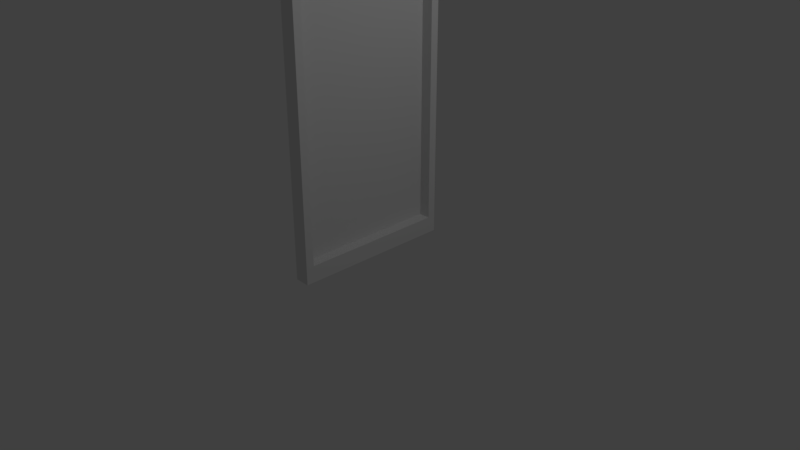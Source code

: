 # Source: door.blend  (saved by Blender 2.78.0; exported with 4.5.12 LTS)
import bpy
from mathutils import Matrix  # noqa: F401  (used for matrix-valued properties, if any)

bpy.ops.wm.read_factory_settings(use_empty=True)
scene = bpy.context.scene
scene.name = 'Scene'

# ---- collections
col_collection_1 = bpy.data.collections.new('Collection 1'); scene.collection.children.link(col_collection_1)

# ---- materials (node trees are filled in below, after node groups)
mat_material = bpy.data.materials.new('Material')
mat_material.alpha_threshold = 0.0
mat_material.use_transparent_shadow = False
mat_material.roughness = 0.5
mat_material.line_color = (0.0, 0.0, 0.0, 1.0)

# ---- material node trees

# ---- world
world_world = bpy.data.worlds.new('World'); scene.world = world_world
world_world.color = (0.05088, 0.05088, 0.05088)
world_world.use_sun_shadow = False
world_world.sun_shadow_jitter_overblur = 0.0
world_world.cycles.sampling_method = 'MANUAL'

# ---- cameras
cam_camera = bpy.data.cameras.new('Camera')
cam_camera.clip_end = 100.0
cam_camera.lens = 35.0
cam_camera.sensor_width = 32.0
cam_camera.sensor_height = 18.0
cam_camera.ortho_scale = 7.314
cam_camera.dof.focus_distance = 0.0
cam_camera.dof.aperture_fstop = 128.0

# ---- lights
light_lamp = bpy.data.lights.new('Lamp', 'POINT')
light_lamp.transmission_factor = 0.0
light_lamp.cutoff_distance = 30.0
light_lamp.energy = 100.0
light_lamp.shadow_buffer_clip_start = 1.001
light_lamp.shadow_soft_size = 0.1
light_lamp.shadow_maximum_resolution = 0.006
light_lamp.use_absolute_resolution = True

# ---- meshes
me_cube = bpy.data.meshes.new('Cube')
me_cube.from_pydata([(1.0, 0.9, -0.9), (1.0, -0.8999, -0.9), (-1.0, -1.0, -1.0), (-1.0, 1.0, -1.0), (1.0, 0.9, 0.5178), (1.0, -0.8985, 0.5177), (-1.0, -0.9985, 0.5422), (-1.0, 1.0, 0.5424), (1.0, 0.8983, -0.9), (1.0, 0.6636, -0.9), (1.0, 0.4061, -0.9), (1.0, -8.941e-08, -0.9), (1.0, -0.4061, -0.9), (1.0, -0.6636, -0.9), (1.0, -0.8983, -0.9), (-1.0, -0.8983, -1.0), (-1.0, -0.6636, -1.0), (-1.0, -0.4061, -1.0), (-1.0, 2.384e-07, -1.0), (-1.0, 0.4061, -1.0), (-1.0, 0.6636, -1.0), (-1.0, 0.8983, -1.0), (1.0, 0.8225, 0.6662), (1.0, 0.6223, 0.789), (1.0, 0.3864, 0.8603), (1.0, -0.0001188, 0.8995), (1.0, -0.3863, 0.8613), (1.0, -0.6218, 0.789), (1.0, -0.8223, 0.6643), (-1.0, -0.8983, 0.7347), (-1.0, -0.6636, 0.8808), (-1.0, -0.4061, 0.9598), (-1.0, 1.341e-07, 1.0), (-1.0, 0.4061, 0.9588), (-1.0, 0.6636, 0.881), (-1.0, 0.8983, 0.737), (1.0, -0.8983, -1.0), (1.0, -1.0, -1.0), (1.0, 1.0, -1.0), (1.0, 1.0, 0.5424), (1.0, -0.9985, 0.5422), (1.0, -0.8983, 0.7347), (1.0, 0.8983, -1.0), (1.0, 0.6636, -1.0), (1.0, 0.4061, -1.0), (1.0, -8.941e-08, -1.0), (1.0, -0.4061, -1.0), (1.0, -0.6636, -1.0), (1.0, 0.8983, 0.737), (1.0, 0.6636, 0.881), (1.0, 0.4061, 0.9588), (1.0, -5.662e-07, 1.0), (1.0, -0.4061, 0.9598), (1.0, -0.6636, 0.8808), (-0.5044, -0.8983, -0.9), (-0.5044, -0.8999, -0.9), (-0.5044, 0.9, -0.9), (-0.5044, 0.9, 0.5178), (-0.5044, -0.8985, 0.5177), (-0.5044, -0.8223, 0.6643), (-0.5044, 0.8983, -0.9), (-0.5044, 0.6636, -0.9), (-0.5044, 0.4061, -0.9), (-0.5044, -8.941e-08, -0.9), (-0.5044, -0.4061, -0.9), (-0.5044, -0.6636, -0.9), (-0.5044, 0.8225, 0.6662), (-0.5044, 0.6223, 0.789), (-0.5044, 0.3864, 0.8603), (-0.5044, -0.0001188, 0.8995), (-0.5044, -0.3863, 0.8613), (-0.5044, -0.6218, 0.789)], [], [(37, 40, 6, 2), (39, 38, 3, 7), (48, 35, 34, 49), (41, 40, 6, 29), (53, 41, 29, 30), (34, 33, 50, 49), (33, 32, 51, 50), (32, 31, 52, 51), (52, 53, 30, 31), (7, 35, 48, 39), (3, 38, 42, 43, 44, 45, 46, 47, 36, 37, 2, 15, 16, 17, 18, 19, 20, 21), (13, 12, 64, 65), (3, 21, 20, 19, 18, 17, 16, 15, 2, 6, 29, 30, 31, 32, 33, 34, 35, 7), (14, 1, 37, 36), (4, 0, 38, 39), (1, 5, 40, 37), (5, 28, 41, 40), (0, 8, 42, 38), (8, 9, 43, 42), (9, 10, 44, 43), (10, 11, 45, 44), (11, 12, 46, 45), (12, 13, 47, 46), (13, 14, 36, 47), (22, 4, 39, 48), (23, 22, 48, 49), (24, 23, 49, 50), (25, 24, 50, 51), (26, 25, 51, 52), (27, 26, 52, 53), (28, 27, 53, 41), (55, 54, 65, 64, 63, 62, 61, 60, 56, 57, 66, 67, 68, 69, 70, 71, 59, 58), (5, 1, 55, 58), (27, 28, 59, 71), (14, 13, 65, 54), (28, 5, 58, 59), (4, 22, 66, 57), (8, 0, 56, 60), (22, 23, 67, 66), (9, 8, 60, 61), (23, 24, 68, 67), (10, 9, 61, 62), (24, 25, 69, 68), (11, 10, 62, 63), (1, 14, 54, 55), (25, 26, 70, 69), (12, 11, 63, 64), (0, 4, 57, 56), (26, 27, 71, 70)])
me_cube.materials.append(mat_material)
me_cube.use_remesh_preserve_volume = False
me_cube.use_remesh_preserve_attributes = False
me_cube.use_mirror_vertex_groups = False
me_cube.update()

# ---- objects
ob_cube = bpy.data.objects.new('Cube', me_cube)
ob_lamp = bpy.data.objects.new('Lamp', light_lamp)
ob_camera = bpy.data.objects.new('Camera', cam_camera)

# ---- transforms, parenting, visibility, modifiers, constraints
ob_cube.location = (0.0, 0.0, 2.234)
ob_cube.scale = (0.1014, 1.079, 2.227)
ob_cube.lock_rotations_4d = False
ob_cube.empty_display_type = 'ARROWS'
ob_cube.lineart.crease_threshold = 0.0
ob_lamp.location = (4.076, 1.005, 5.904)
ob_lamp.rotation_euler = (0.6503, 0.05522, 1.866)
ob_lamp.lock_rotations_4d = False
ob_lamp.empty_display_type = 'ARROWS'
ob_lamp.color = (0.0, 0.0, 0.0, 0.0)
ob_lamp.lineart.crease_threshold = 0.0
ob_camera.location = (7.481, -6.508, 5.344)
ob_camera.rotation_euler = (1.109, 0.0, 0.8149)
ob_camera.lock_rotations_4d = False
ob_camera.empty_display_type = 'ARROWS'
ob_camera.color = (0.0, 0.0, 0.0, 0.0)
ob_camera.display_type = 'WIRE'
ob_camera.lineart.crease_threshold = 0.0

# ---- collection membership
col_collection_1.objects.link(ob_cube)
col_collection_1.objects.link(ob_lamp)
col_collection_1.objects.link(ob_camera)

# ---- scene / render settings (as saved in the file)
scene.camera = ob_camera
scene.frame_start = 1; scene.frame_end = 250; scene.frame_set(0)
scene.render.engine = 'BLENDER_EEVEE_NEXT'
scene.render.resolution_percentage = 50
scene.render.dither_intensity = 0.0
scene.cycles.use_denoising = False
scene.cycles.samples = 128
scene.cycles.sampling_pattern = 'TABULATED_SOBOL'
scene.cycles.light_sampling_threshold = 0.0
scene.cycles.use_adaptive_sampling = False
scene.cycles.use_light_tree = False
scene.cycles.blur_glossy = 0.0
scene.cycles.sample_clamp_indirect = 0.0
scene.view_settings.view_transform = 'Standard'
bpy.context.view_layer.update()
